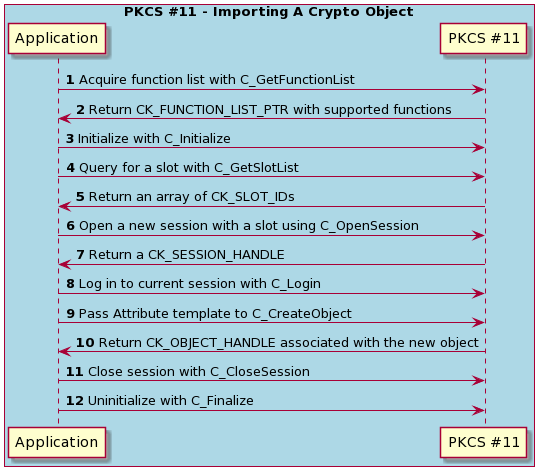

The diagram above was rendered by PlantUML. Its source (embedded in the PNG):
@startuml
skinparam classFontSize 8
skinparam classFontName Helvetica
autonumber

participant "Application" as app
participant "PKCS #11" as pkcs

box "PKCS #11 - Importing A Crypto Object" #LightBlue
    participant app
    participant pkcs
end box

app -> pkcs: Acquire function list with C_GetFunctionList
pkcs -> app: Return CK_FUNCTION_LIST_PTR with supported functions

app -> pkcs: Initialize with C_Initialize

app -> pkcs: Query for a slot with C_GetSlotList
pkcs -> app: Return an array of CK_SLOT_IDs

app -> pkcs: Open a new session with a slot using C_OpenSession
pkcs -> app: Return a CK_SESSION_HANDLE

app -> pkcs: Log in to current session with C_Login

app -> pkcs: Pass Attribute template to C_CreateObject
pkcs -> app: Return CK_OBJECT_HANDLE associated with the new object

app -> pkcs: Close session with C_CloseSession
app -> pkcs: Uninitialize with C_Finalize
@enduml